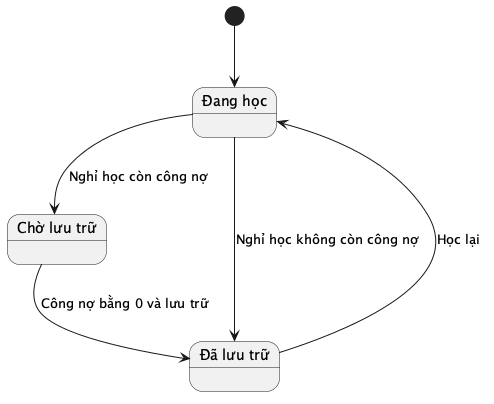

The diagram above was rendered by PlantUML. Its source (embedded in the PNG):
@startuml
state "Đang học" as Active
state "Chờ lưu trữ" as PendingArchive
state "Đã lưu trữ" as Archived
[*] --> Active
Active --> PendingArchive : Nghỉ học còn công nợ
Active --> Archived : Nghỉ học không còn công nợ
PendingArchive --> Archived : Công nợ bằng 0 và lưu trữ
Archived --> Active : Học lại
@enduml